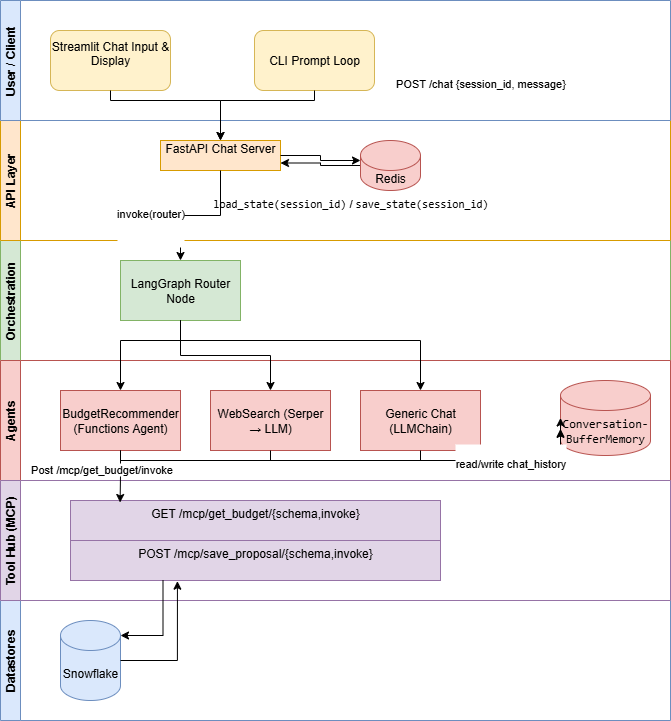

The diagram above was exported from draw.io. Its source (the exported page's mxGraphModel, read from the mxfile embedded in the PNG):
<mxGraphModel dx="1213" dy="665" grid="1" gridSize="10" guides="1" tooltips="1" connect="1" arrows="1" fold="1" page="1" pageScale="1" pageWidth="827" pageHeight="1169" math="0" shadow="0">
  <root>
    <mxCell id="0" />
    <mxCell id="1" parent="0" />
    <mxCell id="f3YbtVydkdr-I-OPcE3X-1" value="Orchestration" style="swimlane;startSize=20;horizontal=0;html=1;whiteSpace=wrap;fillColor=#d5e8d4;strokeColor=#82b366;" vertex="1" parent="1">
      <mxGeometry x="40" y="280" width="670" height="120" as="geometry" />
    </mxCell>
    <mxCell id="f3YbtVydkdr-I-OPcE3X-14" value="&lt;br&gt;LangGraph Router Node&lt;div&gt;&lt;br&gt;&lt;/div&gt;" style="rounded=0;whiteSpace=wrap;html=1;fillColor=#d5e8d4;strokeColor=#82b366;" vertex="1" parent="f3YbtVydkdr-I-OPcE3X-1">
      <mxGeometry x="120" y="20" width="120" height="60" as="geometry" />
    </mxCell>
    <mxCell id="f3YbtVydkdr-I-OPcE3X-3" value="API Layer" style="swimlane;startSize=20;horizontal=0;html=1;whiteSpace=wrap;fillColor=#ffe6cc;strokeColor=#d79b00;" vertex="1" parent="1">
      <mxGeometry x="40" y="160" width="670" height="120" as="geometry" />
    </mxCell>
    <mxCell id="f3YbtVydkdr-I-OPcE3X-11" value="&#10;FastAPI Chat Server&#10;&#10;" style="rounded=0;whiteSpace=wrap;html=1;fillColor=#ffe6cc;strokeColor=#d79b00;" vertex="1" parent="f3YbtVydkdr-I-OPcE3X-3">
      <mxGeometry x="160" y="20" width="120" height="30" as="geometry" />
    </mxCell>
    <mxCell id="f3YbtVydkdr-I-OPcE3X-26" value="&#10;&lt;code data-end=&quot;2392&quot; data-start=&quot;2368&quot;&gt;load_state(session_id)&lt;/code&gt; / &lt;code data-end=&quot;2419&quot; data-start=&quot;2395&quot;&gt;save_state(session_id)&lt;/code&gt;&#10;&#10;" style="edgeStyle=orthogonalEdgeStyle;rounded=0;orthogonalLoop=1;jettySize=auto;html=1;entryX=1;entryY=0.75;entryDx=0;entryDy=0;" edge="1" parent="f3YbtVydkdr-I-OPcE3X-3" source="f3YbtVydkdr-I-OPcE3X-12" target="f3YbtVydkdr-I-OPcE3X-11">
      <mxGeometry x="-0.7576" y="45" relative="1" as="geometry">
        <mxPoint as="offset" />
      </mxGeometry>
    </mxCell>
    <mxCell id="f3YbtVydkdr-I-OPcE3X-12" value="Redis" style="shape=cylinder3;whiteSpace=wrap;html=1;boundedLbl=1;backgroundOutline=1;size=15;fillColor=#f8cecc;strokeColor=#b85450;" vertex="1" parent="f3YbtVydkdr-I-OPcE3X-3">
      <mxGeometry x="360" y="20" width="60" height="50" as="geometry" />
    </mxCell>
    <mxCell id="f3YbtVydkdr-I-OPcE3X-25" style="edgeStyle=orthogonalEdgeStyle;rounded=0;orthogonalLoop=1;jettySize=auto;html=1;entryX=0;entryY=0;entryDx=0;entryDy=20;entryPerimeter=0;" edge="1" parent="f3YbtVydkdr-I-OPcE3X-3" source="f3YbtVydkdr-I-OPcE3X-11" target="f3YbtVydkdr-I-OPcE3X-12">
      <mxGeometry relative="1" as="geometry" />
    </mxCell>
    <mxCell id="f3YbtVydkdr-I-OPcE3X-4" value="User / Client" style="swimlane;startSize=20;horizontal=0;html=1;whiteSpace=wrap;fillColor=#dae8fc;strokeColor=#6c8ebf;" vertex="1" parent="1">
      <mxGeometry x="40" y="40" width="670" height="120" as="geometry" />
    </mxCell>
    <mxCell id="f3YbtVydkdr-I-OPcE3X-9" value="&#10;Streamlit Chat Input &amp;amp; Display&#10;&#10;" style="rounded=1;whiteSpace=wrap;html=1;fillColor=#fff2cc;strokeColor=#d6b656;" vertex="1" parent="f3YbtVydkdr-I-OPcE3X-4">
      <mxGeometry x="50" y="30" width="120" height="60" as="geometry" />
    </mxCell>
    <mxCell id="f3YbtVydkdr-I-OPcE3X-10" value="CLI Prompt Loop" style="rounded=1;whiteSpace=wrap;html=1;fillColor=#fff2cc;strokeColor=#d6b656;" vertex="1" parent="f3YbtVydkdr-I-OPcE3X-4">
      <mxGeometry x="254" y="30" width="120" height="60" as="geometry" />
    </mxCell>
    <mxCell id="f3YbtVydkdr-I-OPcE3X-6" value="Agents" style="swimlane;startSize=20;horizontal=0;html=1;whiteSpace=wrap;fillColor=#f8cecc;strokeColor=#b85450;" vertex="1" parent="1">
      <mxGeometry x="40" y="400" width="670" height="120" as="geometry" />
    </mxCell>
    <mxCell id="f3YbtVydkdr-I-OPcE3X-15" value="&lt;div&gt;BudgetRecommender (Functions Agent)&lt;/div&gt;" style="rounded=0;whiteSpace=wrap;html=1;fillColor=#f8cecc;strokeColor=#b85450;" vertex="1" parent="f3YbtVydkdr-I-OPcE3X-6">
      <mxGeometry x="60" y="30" width="120" height="60" as="geometry" />
    </mxCell>
    <mxCell id="f3YbtVydkdr-I-OPcE3X-16" value="&lt;div&gt;WebSearch (Serper → LLM)&lt;/div&gt;" style="rounded=0;whiteSpace=wrap;html=1;fillColor=#f8cecc;strokeColor=#b85450;" vertex="1" parent="f3YbtVydkdr-I-OPcE3X-6">
      <mxGeometry x="210" y="30" width="120" height="60" as="geometry" />
    </mxCell>
    <mxCell id="f3YbtVydkdr-I-OPcE3X-17" value="&lt;div&gt;Generic Chat (LLMChain)&lt;/div&gt;" style="rounded=0;whiteSpace=wrap;html=1;fillColor=#f8cecc;strokeColor=#b85450;" vertex="1" parent="f3YbtVydkdr-I-OPcE3X-6">
      <mxGeometry x="360" y="30" width="120" height="60" as="geometry" />
    </mxCell>
    <mxCell id="f3YbtVydkdr-I-OPcE3X-18" value="&lt;br&gt;&lt;code data-end=&quot;1604&quot; data-start=&quot;1578&quot;&gt;Conversation-&lt;/code&gt;&lt;div&gt;&lt;code data-end=&quot;1604&quot; data-start=&quot;1578&quot;&gt;BufferMemory&lt;/code&gt; &lt;br&gt;&lt;br&gt;&lt;/div&gt;" style="shape=cylinder3;whiteSpace=wrap;html=1;boundedLbl=1;backgroundOutline=1;size=15;fillColor=#f8cecc;strokeColor=#b85450;" vertex="1" parent="f3YbtVydkdr-I-OPcE3X-6">
      <mxGeometry x="560" y="20" width="90" height="75" as="geometry" />
    </mxCell>
    <mxCell id="f3YbtVydkdr-I-OPcE3X-31" style="edgeStyle=orthogonalEdgeStyle;rounded=0;orthogonalLoop=1;jettySize=auto;html=1;entryX=0;entryY=0.5;entryDx=0;entryDy=0;entryPerimeter=0;" edge="1" parent="f3YbtVydkdr-I-OPcE3X-6" source="f3YbtVydkdr-I-OPcE3X-17" target="f3YbtVydkdr-I-OPcE3X-18">
      <mxGeometry relative="1" as="geometry">
        <Array as="points">
          <mxPoint x="420" y="100" />
          <mxPoint x="560" y="100" />
        </Array>
      </mxGeometry>
    </mxCell>
    <mxCell id="f3YbtVydkdr-I-OPcE3X-32" style="edgeStyle=orthogonalEdgeStyle;rounded=0;orthogonalLoop=1;jettySize=auto;html=1;entryX=0;entryY=0;entryDx=0;entryDy=48.75;entryPerimeter=0;" edge="1" parent="f3YbtVydkdr-I-OPcE3X-6" source="f3YbtVydkdr-I-OPcE3X-16" target="f3YbtVydkdr-I-OPcE3X-18">
      <mxGeometry relative="1" as="geometry">
        <Array as="points">
          <mxPoint x="270" y="100" />
          <mxPoint x="560" y="100" />
        </Array>
      </mxGeometry>
    </mxCell>
    <mxCell id="f3YbtVydkdr-I-OPcE3X-33" value="&#10;read/write chat_history&#10;&#10;" style="edgeStyle=orthogonalEdgeStyle;rounded=0;orthogonalLoop=1;jettySize=auto;html=1;entryX=0;entryY=0;entryDx=0;entryDy=48.75;entryPerimeter=0;" edge="1" parent="f3YbtVydkdr-I-OPcE3X-6" source="f3YbtVydkdr-I-OPcE3X-15" target="f3YbtVydkdr-I-OPcE3X-18">
      <mxGeometry x="0.6623" y="-10" relative="1" as="geometry">
        <Array as="points">
          <mxPoint x="120" y="100" />
          <mxPoint x="560" y="100" />
        </Array>
        <mxPoint as="offset" />
      </mxGeometry>
    </mxCell>
    <mxCell id="f3YbtVydkdr-I-OPcE3X-8" value="Datastores" style="swimlane;startSize=20;horizontal=0;html=1;whiteSpace=wrap;fillColor=#dae8fc;strokeColor=#6c8ebf;" vertex="1" parent="1">
      <mxGeometry x="40" y="640" width="670" height="120" as="geometry" />
    </mxCell>
    <mxCell id="f3YbtVydkdr-I-OPcE3X-22" value="Snowflake" style="shape=cylinder3;whiteSpace=wrap;html=1;boundedLbl=1;backgroundOutline=1;size=15;fillColor=#dae8fc;strokeColor=#6c8ebf;" vertex="1" parent="f3YbtVydkdr-I-OPcE3X-8">
      <mxGeometry x="60" y="20" width="60" height="80" as="geometry" />
    </mxCell>
    <mxCell id="f3YbtVydkdr-I-OPcE3X-7" value="Tool Hub (MCP)" style="swimlane;startSize=20;horizontal=0;html=1;whiteSpace=wrap;fillColor=#e1d5e7;strokeColor=#9673a6;" vertex="1" parent="f3YbtVydkdr-I-OPcE3X-8">
      <mxGeometry y="-120" width="670" height="120" as="geometry" />
    </mxCell>
    <mxCell id="f3YbtVydkdr-I-OPcE3X-20" value="&#10;GET /mcp/get_budget/{schema,invoke}&#10;&#10;" style="rounded=0;whiteSpace=wrap;html=1;fillColor=#e1d5e7;strokeColor=#9673a6;" vertex="1" parent="f3YbtVydkdr-I-OPcE3X-7">
      <mxGeometry x="70" y="20" width="370" height="40" as="geometry" />
    </mxCell>
    <mxCell id="f3YbtVydkdr-I-OPcE3X-21" value="&#10;POST /mcp/save_proposal/{schema,invoke}&#10;&#10;" style="rounded=0;whiteSpace=wrap;html=1;fillColor=#e1d5e7;strokeColor=#9673a6;" vertex="1" parent="f3YbtVydkdr-I-OPcE3X-7">
      <mxGeometry x="70" y="60" width="370" height="40" as="geometry" />
    </mxCell>
    <mxCell id="f3YbtVydkdr-I-OPcE3X-36" style="edgeStyle=orthogonalEdgeStyle;rounded=0;orthogonalLoop=1;jettySize=auto;html=1;exitX=0.25;exitY=1;exitDx=0;exitDy=0;entryX=1;entryY=0;entryDx=0;entryDy=15;entryPerimeter=0;" edge="1" parent="f3YbtVydkdr-I-OPcE3X-8" source="f3YbtVydkdr-I-OPcE3X-21" target="f3YbtVydkdr-I-OPcE3X-22">
      <mxGeometry relative="1" as="geometry" />
    </mxCell>
    <mxCell id="f3YbtVydkdr-I-OPcE3X-37" style="edgeStyle=orthogonalEdgeStyle;rounded=0;orthogonalLoop=1;jettySize=auto;html=1;entryX=0.289;entryY=1.017;entryDx=0;entryDy=0;entryPerimeter=0;" edge="1" parent="f3YbtVydkdr-I-OPcE3X-8" source="f3YbtVydkdr-I-OPcE3X-22" target="f3YbtVydkdr-I-OPcE3X-21">
      <mxGeometry relative="1" as="geometry">
        <Array as="points">
          <mxPoint x="177" y="60" />
        </Array>
      </mxGeometry>
    </mxCell>
    <mxCell id="f3YbtVydkdr-I-OPcE3X-23" style="edgeStyle=orthogonalEdgeStyle;rounded=0;orthogonalLoop=1;jettySize=auto;html=1;entryX=0.5;entryY=0;entryDx=0;entryDy=0;" edge="1" parent="1" source="f3YbtVydkdr-I-OPcE3X-9" target="f3YbtVydkdr-I-OPcE3X-11">
      <mxGeometry relative="1" as="geometry">
        <Array as="points">
          <mxPoint x="150" y="140" />
          <mxPoint x="260" y="140" />
        </Array>
      </mxGeometry>
    </mxCell>
    <mxCell id="f3YbtVydkdr-I-OPcE3X-24" value="&#10;POST /chat {session_id, message}&#10;&#10;" style="edgeStyle=orthogonalEdgeStyle;rounded=0;orthogonalLoop=1;jettySize=auto;html=1;entryX=0.5;entryY=0;entryDx=0;entryDy=0;" edge="1" parent="1" source="f3YbtVydkdr-I-OPcE3X-10" target="f3YbtVydkdr-I-OPcE3X-11">
      <mxGeometry x="-1" y="166" relative="1" as="geometry">
        <Array as="points">
          <mxPoint x="354" y="140" />
          <mxPoint x="260" y="140" />
        </Array>
        <mxPoint as="offset" />
      </mxGeometry>
    </mxCell>
    <mxCell id="f3YbtVydkdr-I-OPcE3X-27" value="&#10;invoke(router)&#10;&#10;" style="edgeStyle=orthogonalEdgeStyle;rounded=0;orthogonalLoop=1;jettySize=auto;html=1;entryX=0.5;entryY=0;entryDx=0;entryDy=0;" edge="1" parent="1" source="f3YbtVydkdr-I-OPcE3X-11" target="f3YbtVydkdr-I-OPcE3X-14">
      <mxGeometry x="0.3846" y="-30" relative="1" as="geometry">
        <mxPoint as="offset" />
      </mxGeometry>
    </mxCell>
    <mxCell id="f3YbtVydkdr-I-OPcE3X-28" style="edgeStyle=orthogonalEdgeStyle;rounded=0;orthogonalLoop=1;jettySize=auto;html=1;entryX=0.5;entryY=0;entryDx=0;entryDy=0;" edge="1" parent="1" source="f3YbtVydkdr-I-OPcE3X-14" target="f3YbtVydkdr-I-OPcE3X-15">
      <mxGeometry relative="1" as="geometry">
        <Array as="points">
          <mxPoint x="220" y="380" />
          <mxPoint x="160" y="380" />
        </Array>
      </mxGeometry>
    </mxCell>
    <mxCell id="f3YbtVydkdr-I-OPcE3X-29" style="edgeStyle=orthogonalEdgeStyle;rounded=0;orthogonalLoop=1;jettySize=auto;html=1;entryX=0.5;entryY=0;entryDx=0;entryDy=0;" edge="1" parent="1" source="f3YbtVydkdr-I-OPcE3X-14" target="f3YbtVydkdr-I-OPcE3X-16">
      <mxGeometry relative="1" as="geometry" />
    </mxCell>
    <mxCell id="f3YbtVydkdr-I-OPcE3X-30" style="edgeStyle=orthogonalEdgeStyle;rounded=0;orthogonalLoop=1;jettySize=auto;html=1;entryX=0.5;entryY=0;entryDx=0;entryDy=0;" edge="1" parent="1" source="f3YbtVydkdr-I-OPcE3X-14" target="f3YbtVydkdr-I-OPcE3X-17">
      <mxGeometry relative="1" as="geometry">
        <Array as="points">
          <mxPoint x="220" y="380" />
          <mxPoint x="460" y="380" />
        </Array>
      </mxGeometry>
    </mxCell>
    <mxCell id="f3YbtVydkdr-I-OPcE3X-35" value="Post /mcp/get_budget/invoke" style="edgeStyle=orthogonalEdgeStyle;rounded=0;orthogonalLoop=1;jettySize=auto;html=1;entryX=0.134;entryY=0.05;entryDx=0;entryDy=0;entryPerimeter=0;" edge="1" parent="1" source="f3YbtVydkdr-I-OPcE3X-15" target="f3YbtVydkdr-I-OPcE3X-20">
      <mxGeometry x="-0.2366" y="-20" relative="1" as="geometry">
        <mxPoint x="1" y="-1" as="offset" />
      </mxGeometry>
    </mxCell>
  </root>
</mxGraphModel>